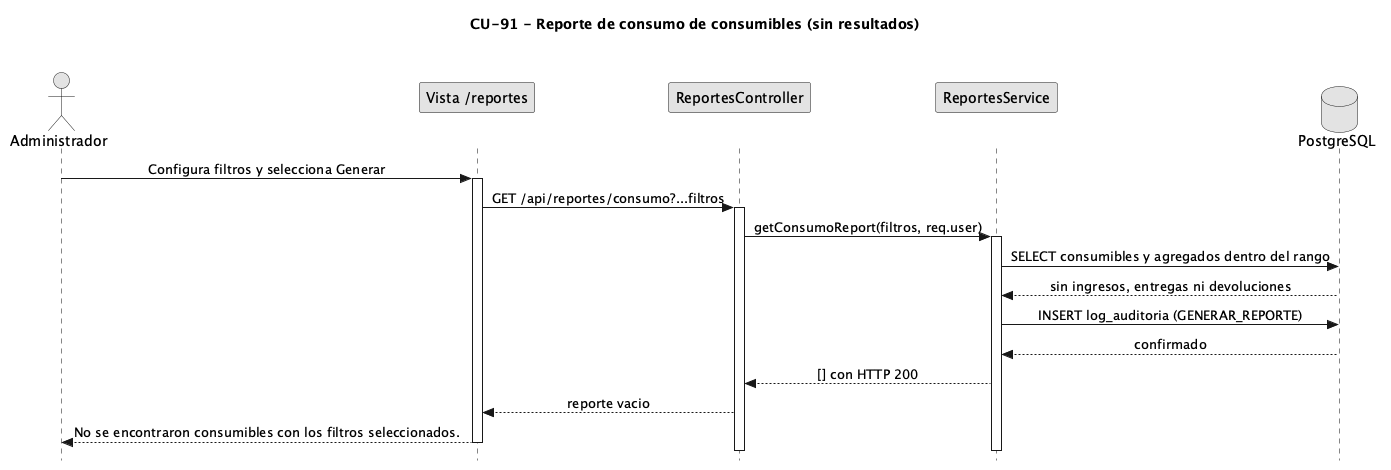

The diagram above was rendered by PlantUML. Its source (embedded in the PNG):
@startuml CU91-Consumo-Consumibles-Excepcion
title CU-91 - Reporte de consumo de consumibles (sin resultados)
skinparam style strictuml
skinparam monochrome true
skinparam shadowing false
skinparam sequenceMessageAlign center
<style>
sequenceDiagram {
	participant { Margin 35 }
	actor { Margin 15 }
}
</style>
skinparam sequence {
	MessageAlign center
	LifeLineBorderColor black
}
hide footbox

actor Administrador as Usuario
participant "Vista /reportes" as V
participant "ReportesController" as C
participant "ReportesService" as SVC
database "PostgreSQL" as DB

Usuario -> V : Configura filtros y selecciona Generar
activate V
V -> C : GET /api/reportes/consumo?...filtros
activate C
C -> SVC : getConsumoReport(filtros, req.user)
activate SVC
SVC -> DB : SELECT consumibles y agregados dentro del rango
DB --> SVC : sin ingresos, entregas ni devoluciones
SVC -> DB : INSERT log_auditoria (GENERAR_REPORTE)
DB --> SVC : confirmado
SVC --> C : [] con HTTP 200
C --> V : reporte vacio
V --> Usuario : No se encontraron consumibles con los filtros seleccionados.
deactivate SVC
deactivate C
deactivate V
@enduml